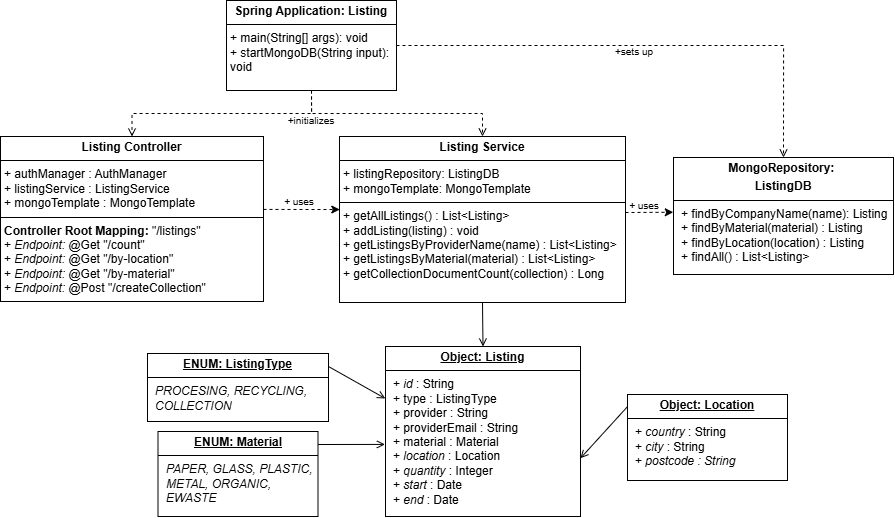

The diagram above was exported from draw.io. Its source (the exported page's mxGraphModel, read from the mxfile embedded in the PNG):
<mxGraphModel dx="2015" dy="1257" grid="0" gridSize="10" guides="1" tooltips="1" connect="1" arrows="1" fold="1" page="0" pageScale="1" pageWidth="850" pageHeight="1100" math="0" shadow="0">
  <root>
    <mxCell id="0" />
    <mxCell id="1" parent="0" />
    <mxCell id="wMvVvrvSGqTmrqU5i_nF-1" value="&lt;p style=&quot;margin:0px;margin-top:4px;text-align:center;&quot;&gt;&lt;b&gt;Listing&amp;nbsp;&lt;/b&gt;&lt;b style=&quot;background-color: initial;&quot;&gt;Service&lt;/b&gt;&lt;/p&gt;&lt;hr size=&quot;1&quot; style=&quot;border-style:solid;&quot;&gt;&lt;p style=&quot;margin:0px;margin-left:4px;&quot;&gt;+ listingRepository: ListingDB&lt;/p&gt;&lt;p style=&quot;margin:0px;margin-left:4px;&quot;&gt;+ mongoTemplate: MongoTemplate&lt;/p&gt;&lt;hr size=&quot;1&quot; style=&quot;border-style:solid;&quot;&gt;&lt;p style=&quot;margin:0px;margin-left:4px;&quot;&gt;+ getAllListings() : List&amp;lt;Listing&amp;gt;&lt;/p&gt;&lt;p style=&quot;margin:0px;margin-left:4px;&quot;&gt;+ addListing(listing) : void&lt;/p&gt;&lt;p style=&quot;margin:0px;margin-left:4px;&quot;&gt;+ getListingsByProviderName(name) : List&amp;lt;Listing&amp;gt;&lt;/p&gt;&lt;p style=&quot;margin:0px;margin-left:4px;&quot;&gt;&lt;span style=&quot;background-color: initial;&quot;&gt;+ getListingsByMaterial(material) : List&amp;lt;Listing&amp;gt;&lt;/span&gt;&lt;span style=&quot;background-color: initial;&quot;&gt;&amp;nbsp;&lt;/span&gt;&lt;/p&gt;&lt;p style=&quot;margin:0px;margin-left:4px;&quot;&gt;&lt;span style=&quot;background-color: initial;&quot;&gt;+ getCollectionDocumentCount(collection) : Long&lt;/span&gt;&lt;/p&gt;" style="verticalAlign=top;align=left;overflow=fill;html=1;whiteSpace=wrap;" vertex="1" parent="1">
      <mxGeometry x="312" y="80" width="286" height="166" as="geometry" />
    </mxCell>
    <mxCell id="wMvVvrvSGqTmrqU5i_nF-3" value="&lt;p style=&quot;margin:0px;margin-top:4px;text-align:center;&quot;&gt;&lt;b&gt;Listing&amp;nbsp;&lt;/b&gt;&lt;b style=&quot;background-color: initial;&quot;&gt;Controller&lt;/b&gt;&lt;/p&gt;&lt;hr size=&quot;1&quot; style=&quot;border-style:solid;&quot;&gt;&lt;p style=&quot;margin:0px;margin-left:4px;&quot;&gt;+ authManager : AuthManager&lt;/p&gt;&lt;p style=&quot;margin:0px;margin-left:4px;&quot;&gt;+ listingService : ListingService&lt;/p&gt;&lt;p style=&quot;margin:0px;margin-left:4px;&quot;&gt;+ mongoTemplate : MongoTemplate&lt;/p&gt;&lt;hr size=&quot;1&quot; style=&quot;border-style:solid;&quot;&gt;&lt;p style=&quot;margin:0px;margin-left:4px;&quot;&gt;&lt;b&gt;Controller Root Mapping:&lt;/b&gt; &quot;/listings&quot;&lt;/p&gt;&lt;p style=&quot;margin:0px;margin-left:4px;&quot;&gt;+&lt;b&gt; &lt;/b&gt;&lt;i&gt;Endpoint:&lt;/i&gt; @Get &quot;/count&quot;&lt;/p&gt;&lt;p style=&quot;margin:0px;margin-left:4px;&quot;&gt;+ &lt;i&gt;Endpoint:&lt;/i&gt; @Get &quot;/by-location&quot;&lt;/p&gt;&lt;p style=&quot;margin:0px;margin-left:4px;&quot;&gt;+ &lt;i&gt;Endpoint: &lt;/i&gt;@Get &quot;/by-material&quot;&lt;b&gt;&amp;nbsp;&lt;/b&gt;&lt;/p&gt;&lt;p style=&quot;margin:0px;margin-left:4px;&quot;&gt;+&amp;nbsp;&lt;i&gt;Endpoint:&lt;/i&gt;&lt;b&gt;&amp;nbsp;&lt;/b&gt;@Post &quot;/createCollection&quot;&lt;/p&gt;" style="verticalAlign=top;align=left;overflow=fill;html=1;whiteSpace=wrap;" vertex="1" parent="1">
      <mxGeometry x="-27" y="80" width="263" height="165" as="geometry" />
    </mxCell>
    <mxCell id="wMvVvrvSGqTmrqU5i_nF-5" value="&lt;p style=&quot;margin:0px;margin-top:4px;text-align:center;text-decoration:underline;&quot;&gt;&lt;b&gt;ENUM: ListingType&lt;br&gt;&lt;/b&gt;&lt;/p&gt;&lt;hr size=&quot;1&quot; style=&quot;border-style:solid;&quot;&gt;&lt;p style=&quot;margin:0px;margin-left:8px;&quot;&gt;&lt;i&gt;PROCESING, RECYCLING, COLLECTION&lt;br&gt;&lt;/i&gt;&lt;br&gt;&lt;/p&gt;" style="verticalAlign=top;align=left;overflow=fill;html=1;whiteSpace=wrap;" vertex="1" parent="1">
      <mxGeometry x="120" y="297" width="181" height="68" as="geometry" />
    </mxCell>
    <mxCell id="wMvVvrvSGqTmrqU5i_nF-39" style="edgeStyle=orthogonalEdgeStyle;rounded=0;orthogonalLoop=1;jettySize=auto;html=1;exitX=0.5;exitY=1;exitDx=0;exitDy=0;entryX=0.5;entryY=0;entryDx=0;entryDy=0;dashed=1;endArrow=open;endFill=0;" edge="1" parent="1" source="wMvVvrvSGqTmrqU5i_nF-6" target="wMvVvrvSGqTmrqU5i_nF-3">
      <mxGeometry relative="1" as="geometry" />
    </mxCell>
    <mxCell id="wMvVvrvSGqTmrqU5i_nF-40" style="edgeStyle=orthogonalEdgeStyle;rounded=0;orthogonalLoop=1;jettySize=auto;html=1;exitX=0.5;exitY=1;exitDx=0;exitDy=0;entryX=0.5;entryY=0;entryDx=0;entryDy=0;dashed=1;endArrow=open;endFill=0;" edge="1" parent="1" source="wMvVvrvSGqTmrqU5i_nF-6" target="wMvVvrvSGqTmrqU5i_nF-1">
      <mxGeometry relative="1" as="geometry" />
    </mxCell>
    <mxCell id="wMvVvrvSGqTmrqU5i_nF-63" style="edgeStyle=orthogonalEdgeStyle;rounded=0;orthogonalLoop=1;jettySize=auto;html=1;exitX=1;exitY=0.5;exitDx=0;exitDy=0;entryX=0.5;entryY=0;entryDx=0;entryDy=0;dashed=1;endArrow=open;endFill=0;" edge="1" parent="1" source="wMvVvrvSGqTmrqU5i_nF-6" target="wMvVvrvSGqTmrqU5i_nF-32">
      <mxGeometry relative="1" as="geometry" />
    </mxCell>
    <mxCell id="wMvVvrvSGqTmrqU5i_nF-6" value="&lt;p style=&quot;margin:0px;margin-top:4px;text-align:center;&quot;&gt;&lt;b&gt;Spring Application: Listing&lt;/b&gt;&lt;/p&gt;&lt;hr size=&quot;1&quot; style=&quot;border-style:solid;&quot;&gt;&lt;p style=&quot;margin:0px;margin-left:4px;&quot;&gt;&lt;/p&gt;&lt;p style=&quot;margin:0px;margin-left:4px;&quot;&gt;+ main(String[] args): void&lt;/p&gt;&lt;p style=&quot;margin:0px;margin-left:4px;&quot;&gt;+ startMongoDB(String input): void&lt;/p&gt;" style="verticalAlign=top;align=left;overflow=fill;html=1;whiteSpace=wrap;" vertex="1" parent="1">
      <mxGeometry x="199" y="-56" width="170" height="90" as="geometry" />
    </mxCell>
    <mxCell id="wMvVvrvSGqTmrqU5i_nF-13" value="&lt;font style=&quot;font-size: 10px;&quot;&gt;+sets up&lt;/font&gt;" style="text;html=1;align=center;verticalAlign=middle;whiteSpace=wrap;rounded=0;" vertex="1" parent="1">
      <mxGeometry x="577" y="-20" width="60" height="30" as="geometry" />
    </mxCell>
    <mxCell id="wMvVvrvSGqTmrqU5i_nF-16" style="edgeStyle=orthogonalEdgeStyle;rounded=0;orthogonalLoop=1;jettySize=auto;html=1;exitX=0.5;exitY=1;exitDx=0;exitDy=0;" edge="1" parent="1" source="wMvVvrvSGqTmrqU5i_nF-1" target="wMvVvrvSGqTmrqU5i_nF-1">
      <mxGeometry relative="1" as="geometry" />
    </mxCell>
    <mxCell id="wMvVvrvSGqTmrqU5i_nF-19" value="&lt;font style=&quot;font-size: 10px;&quot;&gt;+initializes&lt;/font&gt;" style="text;html=1;align=center;verticalAlign=middle;whiteSpace=wrap;rounded=0;" vertex="1" parent="1">
      <mxGeometry x="254" y="49" width="60" height="30" as="geometry" />
    </mxCell>
    <mxCell id="wMvVvrvSGqTmrqU5i_nF-32" value="&lt;p style=&quot;margin: 4px 0px 0px; text-align: center;&quot;&gt;&lt;b&gt;MongoRepository:&amp;nbsp;&lt;/b&gt;&lt;/p&gt;&lt;p style=&quot;margin: 4px 0px 0px; text-align: center;&quot;&gt;&lt;b&gt;ListingDB&lt;/b&gt;&lt;/p&gt;&lt;hr size=&quot;1&quot; style=&quot;border-style:solid;&quot;&gt;&lt;p style=&quot;margin:0px;margin-left:8px;&quot;&gt;+ findByCompanyName(name): Listing&lt;/p&gt;&lt;p style=&quot;margin:0px;margin-left:8px;&quot;&gt;+ findByMaterial(material) : Listing&lt;/p&gt;&lt;p style=&quot;margin:0px;margin-left:8px;&quot;&gt;+ findByLocation(location) : Listing&lt;/p&gt;&lt;p style=&quot;margin:0px;margin-left:8px;&quot;&gt;+ findAll() : List&amp;lt;Listing&amp;gt;&lt;/p&gt;" style="verticalAlign=top;align=left;overflow=fill;html=1;whiteSpace=wrap;" vertex="1" parent="1">
      <mxGeometry x="646" y="101" width="220" height="117" as="geometry" />
    </mxCell>
    <mxCell id="wMvVvrvSGqTmrqU5i_nF-34" value="&lt;p style=&quot;margin:0px;margin-top:4px;text-align:center;text-decoration:underline;&quot;&gt;&lt;b&gt;Object: Location&lt;br&gt;&lt;/b&gt;&lt;/p&gt;&lt;hr size=&quot;1&quot; style=&quot;border-style:solid;&quot;&gt;&lt;p style=&quot;margin:0px;margin-left:8px;&quot;&gt;+ &lt;i&gt;country&amp;nbsp;&lt;/i&gt;: String&lt;/p&gt;&lt;p style=&quot;margin:0px;margin-left:8px;&quot;&gt;+ &lt;i&gt;city&amp;nbsp;&lt;/i&gt;: String&lt;/p&gt;&lt;p style=&quot;margin:0px;margin-left:8px;&quot;&gt;+ &lt;i&gt;postcode : String&lt;/i&gt;&lt;br&gt;&lt;br&gt;&lt;/p&gt;" style="verticalAlign=top;align=left;overflow=fill;html=1;whiteSpace=wrap;" vertex="1" parent="1">
      <mxGeometry x="600" y="338" width="160" height="86" as="geometry" />
    </mxCell>
    <mxCell id="wMvVvrvSGqTmrqU5i_nF-35" value="&lt;p style=&quot;margin:0px;margin-top:4px;text-align:center;text-decoration:underline;&quot;&gt;&lt;b&gt;Object: Listing&lt;br&gt;&lt;/b&gt;&lt;/p&gt;&lt;hr size=&quot;1&quot; style=&quot;border-style:solid;&quot;&gt;&lt;p style=&quot;margin:0px;margin-left:8px;&quot;&gt;+ &lt;i&gt;id &lt;/i&gt;: String&lt;/p&gt;&lt;p style=&quot;margin:0px;margin-left:8px;&quot;&gt;+ type : ListingType&lt;/p&gt;&lt;p style=&quot;margin:0px;margin-left:8px;&quot;&gt;+ provider : String&lt;/p&gt;&lt;p style=&quot;margin:0px;margin-left:8px;&quot;&gt;+ providerEmail : String&lt;/p&gt;&lt;p style=&quot;margin:0px;margin-left:8px;&quot;&gt;+ material : Material&lt;/p&gt;&lt;p style=&quot;margin:0px;margin-left:8px;&quot;&gt;+ &lt;i&gt;location &lt;/i&gt;: Location&lt;/p&gt;&lt;p style=&quot;margin:0px;margin-left:8px;&quot;&gt;+ &lt;i&gt;quantity &lt;/i&gt;: Integer&lt;/p&gt;&lt;p style=&quot;margin:0px;margin-left:8px;&quot;&gt;+ &lt;i&gt;start &lt;/i&gt;: Date&lt;/p&gt;&lt;p style=&quot;margin:0px;margin-left:8px;&quot;&gt;+ &lt;i&gt;end &lt;/i&gt;: Date&lt;/p&gt;&lt;p style=&quot;margin:0px;margin-left:8px;&quot;&gt;&lt;br&gt;&lt;/p&gt;" style="verticalAlign=top;align=left;overflow=fill;html=1;whiteSpace=wrap;" vertex="1" parent="1">
      <mxGeometry x="358" y="290" width="195" height="170" as="geometry" />
    </mxCell>
    <mxCell id="wMvVvrvSGqTmrqU5i_nF-36" value="&lt;p style=&quot;margin:0px;margin-top:4px;text-align:center;text-decoration:underline;&quot;&gt;&lt;b&gt;ENUM: Material&lt;br&gt;&lt;/b&gt;&lt;/p&gt;&lt;hr size=&quot;1&quot; style=&quot;border-style:solid;&quot;&gt;&lt;p style=&quot;margin:0px;margin-left:8px;&quot;&gt;&lt;i&gt;PAPER, GLASS, PLASTIC, METAL, ORGANIC, EWASTE&lt;/i&gt;&lt;br&gt;&lt;/p&gt;" style="verticalAlign=top;align=left;overflow=fill;html=1;whiteSpace=wrap;" vertex="1" parent="1">
      <mxGeometry x="130.5" y="375" width="160" height="85" as="geometry" />
    </mxCell>
    <mxCell id="wMvVvrvSGqTmrqU5i_nF-56" value="" style="endArrow=open;html=1;rounded=0;entryX=-0.003;entryY=0.576;entryDx=0;entryDy=0;entryPerimeter=0;endFill=0;" edge="1" parent="1" target="wMvVvrvSGqTmrqU5i_nF-35">
      <mxGeometry width="50" height="50" relative="1" as="geometry">
        <mxPoint x="290.5" y="388" as="sourcePoint" />
        <mxPoint x="340.5" y="338" as="targetPoint" />
      </mxGeometry>
    </mxCell>
    <mxCell id="wMvVvrvSGqTmrqU5i_nF-57" value="" style="endArrow=open;html=1;rounded=0;exitX=-0.002;exitY=0.145;exitDx=0;exitDy=0;exitPerimeter=0;entryX=1;entryY=0.657;entryDx=0;entryDy=0;entryPerimeter=0;endFill=0;" edge="1" parent="1" source="wMvVvrvSGqTmrqU5i_nF-34" target="wMvVvrvSGqTmrqU5i_nF-35">
      <mxGeometry width="50" height="50" relative="1" as="geometry">
        <mxPoint x="400" y="357" as="sourcePoint" />
        <mxPoint x="450" y="307" as="targetPoint" />
      </mxGeometry>
    </mxCell>
    <mxCell id="wMvVvrvSGqTmrqU5i_nF-59" value="" style="endArrow=open;html=1;rounded=0;endFill=0;entryX=-0.001;entryY=0.306;entryDx=0;entryDy=0;entryPerimeter=0;" edge="1" parent="1" target="wMvVvrvSGqTmrqU5i_nF-35">
      <mxGeometry width="50" height="50" relative="1" as="geometry">
        <mxPoint x="301" y="310" as="sourcePoint" />
        <mxPoint x="357" y="342" as="targetPoint" />
      </mxGeometry>
    </mxCell>
    <mxCell id="wMvVvrvSGqTmrqU5i_nF-60" value="" style="endArrow=classic;html=1;rounded=0;entryX=-0.001;entryY=0.468;entryDx=0;entryDy=0;entryPerimeter=0;dashed=1;" edge="1" parent="1" target="wMvVvrvSGqTmrqU5i_nF-32">
      <mxGeometry width="50" height="50" relative="1" as="geometry">
        <mxPoint x="598" y="156" as="sourcePoint" />
        <mxPoint x="648" y="106" as="targetPoint" />
      </mxGeometry>
    </mxCell>
    <mxCell id="wMvVvrvSGqTmrqU5i_nF-61" value="" style="endArrow=classic;html=1;rounded=0;exitX=1;exitY=0.442;exitDx=0;exitDy=0;exitPerimeter=0;entryX=0.001;entryY=0.44;entryDx=0;entryDy=0;entryPerimeter=0;dashed=1;" edge="1" parent="1" source="wMvVvrvSGqTmrqU5i_nF-3" target="wMvVvrvSGqTmrqU5i_nF-1">
      <mxGeometry width="50" height="50" relative="1" as="geometry">
        <mxPoint x="266" y="153" as="sourcePoint" />
        <mxPoint x="311" y="153" as="targetPoint" />
      </mxGeometry>
    </mxCell>
    <mxCell id="wMvVvrvSGqTmrqU5i_nF-62" value="" style="endArrow=open;html=1;rounded=0;entryX=0.5;entryY=0;entryDx=0;entryDy=0;endFill=0;exitX=0.5;exitY=1;exitDx=0;exitDy=0;" edge="1" parent="1" source="wMvVvrvSGqTmrqU5i_nF-1" target="wMvVvrvSGqTmrqU5i_nF-35">
      <mxGeometry width="50" height="50" relative="1" as="geometry">
        <mxPoint x="427" y="256" as="sourcePoint" />
        <mxPoint x="493.5" y="256" as="targetPoint" />
      </mxGeometry>
    </mxCell>
    <mxCell id="wMvVvrvSGqTmrqU5i_nF-64" value="&lt;font style=&quot;font-size: 10px;&quot;&gt;+ uses&lt;/font&gt;" style="text;html=1;align=center;verticalAlign=middle;whiteSpace=wrap;rounded=0;" vertex="1" parent="1">
      <mxGeometry x="587" y="134" width="60" height="30" as="geometry" />
    </mxCell>
    <mxCell id="wMvVvrvSGqTmrqU5i_nF-66" value="&lt;font style=&quot;font-size: 10px;&quot;&gt;+ uses&lt;/font&gt;" style="text;html=1;align=center;verticalAlign=middle;whiteSpace=wrap;rounded=0;" vertex="1" parent="1">
      <mxGeometry x="242" y="130" width="60" height="30" as="geometry" />
    </mxCell>
  </root>
</mxGraphModel>